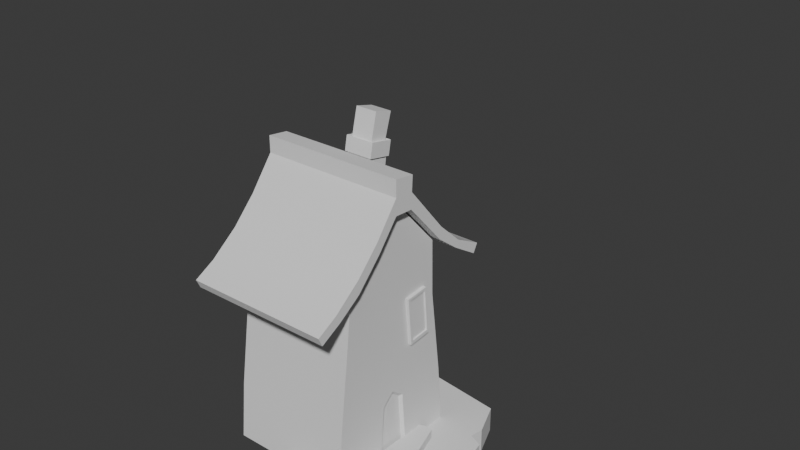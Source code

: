 # Source: House6.blend  (saved by Blender 4.1.24; exported with 4.5.12 LTS)
import bpy
from mathutils import Matrix  # noqa: F401  (used for matrix-valued properties, if any)

bpy.ops.wm.read_factory_settings(use_empty=True)
scene = bpy.context.scene
scene.name = 'Scene'

# ---- collections
col_collection = bpy.data.collections.new('Collection'); scene.collection.children.link(col_collection)

# ---- world
world_world = bpy.data.worlds.new('World'); scene.world = world_world
world_world.use_nodes = True; world_world.node_tree.nodes.clear()
_N = world_world.node_tree.nodes; _L = world_world.node_tree.links
n0 = _N.new('ShaderNodeOutputWorld'); n0.name = 'World Output'; n0.location = (300, 300)
n1 = _N.new('ShaderNodeBackground'); n1.name = 'Background'; n1.location = (10, 300)
n1.inputs[0].default_value = (0.05088, 0.05088, 0.05088, 1.0)
_L.new(n1.outputs[0], n0.inputs[0])
n0.is_active_output = True
world_world.color = (0.05088, 0.05088, 0.05088)
world_world.use_sun_shadow = False
world_world.sun_shadow_jitter_overblur = 0.0

# ---- meshes
me_cube_002 = bpy.data.meshes.new('Cube.002')
me_cube_002.from_pydata([(-1.0, -1.131, -0.8497), (-1.0, -0.8028, 2.371), (-1.0, 1.197, -0.9624), (-1.0, 0.9155, 2.371), (1.0, -1.131, -0.8497), (1.0, -0.8028, 2.371), (1.0, 1.197, -0.9624), (1.0, 0.9155, 2.371), (-0.9717, -0.8708, 1.442), (-0.9717, 0.97, 1.448), (0.9717, 0.97, 1.448), (0.9717, -0.8708, 1.442), (-0.9888, 1.126, 0.07133), (0.9888, 1.126, 0.07133), (0.9888, -1.056, 0.06737), (-0.9888, -1.056, 0.06737), (-1.0, 0.3232, -0.8727), (-1.0, -0.2313, -0.8351), (-1.0, -0.07976, 3.113), (-1.0, 0.2488, 3.104), (1.0, -0.2313, -0.8351), (1.0, 0.3232, -0.8727), (1.0, 0.2488, 3.104), (1.0, -0.07976, 3.113), (0.9717, 0.3564, 1.446), (0.9717, -0.2572, 1.444), (-0.9717, -0.2572, 1.444), (-0.9717, 0.3564, 1.446), (-0.9888, -0.1528, 0.04261), (-0.9888, 0.2681, 0.05697), (0.9888, 0.2681, 0.05697), (0.9888, -0.1528, 0.04261), (-1.0, 0.04591, -0.8539), (-1.0, 0.08452, 3.108), (1.0, 0.04591, -0.8539), (1.0, 0.08452, 3.108), (0.9717, 0.04958, 1.445), (-0.9717, 0.04958, 1.445), (-0.9888, 0.0511, 0.2259), (0.9888, 0.0511, 0.2259), (0.9396, 0.04642, -0.8033), (0.9396, 0.2945, -0.8202), (0.9296, 0.05105, 0.163), (0.9296, -0.1315, -0.001038), (0.9296, 0.2452, 0.01181), (0.9396, -0.2017, -0.7865)], [], [(27, 19, 3, 9), (9, 3, 7, 10), (25, 23, 5, 11), (11, 5, 1, 8), (17, 20, 4, 0), (23, 18, 1, 5), (14, 11, 8, 15), (31, 25, 11, 14), (12, 9, 10, 13), (29, 27, 9, 12), (16, 29, 12, 2), (2, 12, 13, 6), (20, 31, 14, 4), (4, 14, 15, 0), (6, 13, 30, 21), (21, 30, 44, 41), (0, 15, 28, 17), (32, 38, 29, 16), (15, 8, 26, 28), (38, 37, 27, 29), (13, 10, 24, 30), (39, 36, 25, 31), (7, 3, 19, 22), (35, 33, 18, 23), (2, 6, 21, 16), (32, 34, 20, 17), (10, 7, 22, 24), (36, 35, 23, 25), (8, 1, 18, 26), (37, 33, 19, 27), (26, 18, 33, 37), (24, 22, 35, 36), (16, 21, 34, 32), (22, 19, 33, 35), (30, 24, 36, 39), (28, 26, 37, 38), (17, 28, 38, 32), (34, 21, 41, 40), (40, 42, 43, 45), (41, 44, 42, 40), (20, 34, 40, 45), (30, 39, 42, 44), (31, 20, 45, 43), (39, 31, 43, 42)])
me_cube_002.polygons.foreach_set('use_smooth', [True] * 44)
_k = set([(0, 4), (0, 15), (0, 17), (1, 5), (1, 8), (1, 18), (2, 6), (2, 12), (2, 16), (3, 7), (3, 9), (3, 19), (4, 14), (4, 20), (5, 11), (5, 23), (6, 13), (6, 21), (7, 10), (7, 22), (8, 15), (9, 12), (10, 13), (11, 14), (16, 32), (17, 32), (18, 23), (18, 33), (19, 22), (19, 33), (20, 31), (20, 34), (20, 45), (21, 30), (21, 34), (21, 41), (22, 35), (23, 35), (30, 39), (30, 44), (31, 39), (31, 43), (39, 42), (40, 41), (40, 45), (41, 44), (42, 43), (42, 44), (43, 45)])
me_cube_002.attributes.new('sharp_edge', 'BOOLEAN', 'EDGE').data.foreach_set('value', [ (min(e.vertices), max(e.vertices)) in _k for e in me_cube_002.edges])
_uv = me_cube_002.uv_layers.new(name='UVMap')
_uv.uv.foreach_set('vector', [0.5529, 0.1667, 0.625, 0.1667, 0.625, 0.25, 0.5529, 0.25, 0.5529, 0.25, 0.625, 0.25, 0.625, 0.5, 0.5529, 0.5, 0.5529, 0.6667, 0.625, 0.6667, 0.625, 0.75, 0.5529, 0.75, 0.5529, 0.75, 0.625, 0.75, 0.625, 1.0, 0.5529, 1.0, 0.125, 0.6667, 0.375, 0.6667, 0.375, 0.75, 0.125, 0.75, 0.625, 0.6667, 0.875, 0.6667, 0.875, 0.75, 0.625, 0.75, 0.4455, 0.75, 0.5529, 0.75, 0.5529, 1.0, 0.4455, 1.0, 0.4455, 0.6667, 0.5529, 0.6667, 0.5529, 0.75, 0.4455, 0.75, 0.4455, 0.25, 0.5529, 0.25, 0.5529, 0.5, 0.4455, 0.5, 0.4455, 0.1667, 0.5529, 0.1667, 0.5529, 0.25, 0.4455, 0.25, 0.375, 0.1667, 0.4455, 0.1667, 0.4455, 0.25, 0.375, 0.25, 0.375, 0.25, 0.4455, 0.25, 0.4455, 0.5, 0.375, 0.5, 0.375, 0.6667, 0.4455, 0.6667, 0.4455, 0.75, 0.375, 0.75, 0.375, 0.75, 0.4455, 0.75, 0.4455, 1.0, 0.375, 1.0, 0.375, 0.5, 0.4455, 0.5, 0.4455, 0.5833, 0.375, 0.5833, 0.375, 0.5833, 0.4455, 0.5833, 0.4455, 0.5833, 0.375, 0.5833, 0.375, 0.0, 0.4455, 0.0, 0.4455, 0.08333, 0.375, 0.08333, 0.375, 0.125, 0.4455, 0.125, 0.4455, 0.1667, 0.375, 0.1667, 0.4455, 0.0, 0.5529, 0.0, 0.5529, 0.08333, 0.4455, 0.08333, 0.4455, 0.125, 0.5529, 0.125, 0.5529, 0.1667, 0.4455, 0.1667, 0.4455, 0.5, 0.5529, 0.5, 0.5529, 0.5833, 0.4455, 0.5833, 0.4455, 0.625, 0.5529, 0.625, 0.5529, 0.6667, 0.4455, 0.6667, 0.625, 0.5, 0.875, 0.5, 0.875, 0.5833, 0.625, 0.5833, 0.625, 0.625, 0.875, 0.625, 0.875, 0.6667, 0.625, 0.6667, 0.125, 0.5, 0.375, 0.5, 0.375, 0.5833, 0.125, 0.5833, 0.125, 0.625, 0.375, 0.625, 0.375, 0.6667, 0.125, 0.6667, 0.5529, 0.5, 0.625, 0.5, 0.625, 0.5833, 0.5529, 0.5833, 0.5529, 0.625, 0.625, 0.625, 0.625, 0.6667, 0.5529, 0.6667, 0.5529, 0.0, 0.625, 0.0, 0.625, 0.08333, 0.5529, 0.08333, 0.5529, 0.125, 0.625, 0.125, 0.625, 0.1667, 0.5529, 0.1667, 0.5529, 0.08333, 0.625, 0.08333, 0.625, 0.125, 0.5529, 0.125, 0.5529, 0.5833, 0.625, 0.5833, 0.625, 0.625, 0.5529, 0.625, 0.125, 0.5833, 0.375, 0.5833, 0.375, 0.625, 0.125, 0.625, 0.625, 0.5833, 0.875, 0.5833, 0.875, 0.625, 0.625, 0.625, 0.4455, 0.5833, 0.5529, 0.5833, 0.5529, 0.625, 0.4455, 0.625, 0.4455, 0.08333, 0.5529, 0.08333, 0.5529, 0.125, 0.4455, 0.125, 0.375, 0.08333, 0.4455, 0.08333, 0.4455, 0.125, 0.375, 0.125, 0.375, 0.625, 0.375, 0.5833, 0.375, 0.5833, 0.375, 0.625, 0.375, 0.625, 0.4455, 0.625, 0.4455, 0.6667, 0.375, 0.6667, 0.375, 0.5833, 0.4455, 0.5833, 0.4455, 0.625, 0.375, 0.625, 0.375, 0.6667, 0.375, 0.625, 0.375, 0.625, 0.375, 0.6667, 0.4455, 0.5833, 0.4455, 0.625, 0.4455, 0.625, 0.4455, 0.5833, 0.4455, 0.6667, 0.375, 0.6667, 0.375, 0.6667, 0.4455, 0.6667, 0.4455, 0.625, 0.4455, 0.6667, 0.4455, 0.6667, 0.4455, 0.625])
me_cube_002.update()
me_cube_003 = bpy.data.meshes.new('Cube.003')
me_cube_003.from_pydata([(-1.0, -0.8566, -1.487), (-1.0, -0.8566, 0.8566), (-1.0, 0.5125, -1.573), (-1.0, 0.6272, 0.6559), (1.0, -0.8566, -1.487), (1.0, -0.8566, 0.8566), (1.0, 0.5125, -1.573), (1.0, 0.6272, 0.6559), (-1.0, -0.8566, -0.3154), (-1.0, 0.5699, -0.4588), (1.0, 0.5699, -0.4588), (1.0, -0.8566, -0.3154), (-1.0, 7.296, -6.546), (-1.0, 6.951, -7.173), (1.0, 6.951, -7.173), (1.0, 7.296, -6.546), (1.0, 3.445, -3.847), (-1.0, 3.445, -3.847), (-1.0, 3.331, -4.689), (1.0, 3.331, -4.689), (1.0, 5.241, -5.483), (1.0, 4.998, -5.96), (-1.0, 5.241, -5.483), (-1.0, 4.998, -5.96), (1.0, -7.624, -6.538), (1.0, -7.337, -7.165), (-1.0, -7.337, -7.165), (-1.0, -7.624, -6.538), (1.0, -4.212, -4.244), (1.0, -4.183, -5.244), (-1.0, -4.212, -4.244), (-1.0, -4.183, -5.244), (1.0, -6.147, -5.735), (-1.0, -6.147, -5.735), (-1.0, -5.817, -6.348), (1.0, -5.817, -6.348), (1.0, -2.376, -3.366), (1.0, -2.563, -2.538), (-1.0, -2.563, -2.538), (-1.0, -2.376, -3.366)], [], [(8, 1, 3, 9), (9, 3, 7, 10), (10, 7, 5, 11), (11, 5, 1, 8), (2, 6, 4, 0), (7, 3, 1, 5), (35, 32, 24, 25), (6, 10, 11, 4), (22, 20, 15, 12), (0, 8, 9, 2), (13, 12, 15, 14), (23, 22, 12, 13), (20, 21, 14, 15), (21, 23, 13, 14), (6, 2, 18, 19), (10, 6, 19, 16), (2, 9, 17, 18), (9, 10, 16, 17), (19, 18, 23, 21), (16, 19, 21, 20), (18, 17, 22, 23), (17, 16, 20, 22), (25, 24, 27, 26), (32, 33, 27, 24), (33, 34, 26, 27), (34, 35, 25, 26), (39, 36, 29, 31), (38, 39, 31, 30), (37, 38, 30, 28), (36, 37, 28, 29), (31, 29, 35, 34), (30, 31, 34, 33), (28, 30, 33, 32), (29, 28, 32, 35), (4, 11, 37, 36), (11, 8, 38, 37), (8, 0, 39, 38), (0, 4, 36, 39)])
me_cube_003.polygons.foreach_set('use_smooth', [True] * 38)
_k = set([(0, 2), (0, 4), (0, 39), (1, 3), (1, 5), (1, 8), (2, 6), (2, 18), (3, 7), (3, 9), (4, 6), (4, 36), (5, 7), (5, 11), (6, 19), (7, 10), (8, 11), (8, 38), (9, 10), (9, 17), (10, 16), (11, 37), (12, 13), (12, 15), (12, 22), (13, 14), (13, 23), (14, 15), (14, 21), (15, 20), (16, 20), (17, 22), (18, 23), (19, 21), (24, 25), (24, 27), (24, 32), (25, 26), (25, 35), (26, 27), (26, 34), (27, 33), (28, 32), (28, 37), (29, 35), (29, 36), (30, 33), (30, 38), (31, 34), (31, 39)])
me_cube_003.attributes.new('sharp_edge', 'BOOLEAN', 'EDGE').data.foreach_set('value', [ (min(e.vertices), max(e.vertices)) in _k for e in me_cube_003.edges])
_uv = me_cube_003.uv_layers.new(name='UVMap')
_uv.uv.foreach_set('vector', [0.5, 0.0, 0.625, 0.0, 0.625, 0.25, 0.5, 0.25, 0.5, 0.25, 0.625, 0.25, 0.625, 0.5, 0.5, 0.5, 0.5, 0.5, 0.625, 0.5, 0.625, 0.75, 0.5, 0.75, 0.5, 0.75, 0.625, 0.75, 0.625, 1.0, 0.5, 1.0, 0.125, 0.5, 0.375, 0.5, 0.375, 0.75, 0.125, 0.75, 0.625, 0.5, 0.875, 0.5, 0.875, 0.75, 0.625, 0.75, 0.375, 0.75, 0.5, 0.75, 0.5, 0.75, 0.375, 0.75, 0.375, 0.5, 0.5, 0.5, 0.5, 0.75, 0.375, 0.75, 0.5, 0.25, 0.5, 0.5, 0.5, 0.5, 0.5, 0.25, 0.375, 0.0, 0.5, 0.0, 0.5, 0.25, 0.375, 0.25, 0.375, 0.25, 0.5, 0.25, 0.5, 0.5, 0.375, 0.5, 0.375, 0.25, 0.5, 0.25, 0.5, 0.25, 0.375, 0.25, 0.5, 0.5, 0.375, 0.5, 0.375, 0.5, 0.5, 0.5, 0.375, 0.5, 0.125, 0.5, 0.125, 0.5, 0.375, 0.5, 0.375, 0.5, 0.125, 0.5, 0.125, 0.5, 0.375, 0.5, 0.5, 0.5, 0.375, 0.5, 0.375, 0.5, 0.5, 0.5, 0.375, 0.25, 0.5, 0.25, 0.5, 0.25, 0.375, 0.25, 0.5, 0.25, 0.5, 0.5, 0.5, 0.5, 0.5, 0.25, 0.375, 0.5, 0.125, 0.5, 0.125, 0.5, 0.375, 0.5, 0.5, 0.5, 0.375, 0.5, 0.375, 0.5, 0.5, 0.5, 0.375, 0.25, 0.5, 0.25, 0.5, 0.25, 0.375, 0.25, 0.5, 0.25, 0.5, 0.5, 0.5, 0.5, 0.5, 0.25, 0.375, 0.75, 0.5, 0.75, 0.5, 1.0, 0.375, 1.0, 0.5, 0.75, 0.5, 1.0, 0.5, 1.0, 0.5, 0.75, 0.5, 0.0, 0.375, 0.0, 0.375, 0.0, 0.5, 0.0, 0.125, 0.75, 0.375, 0.75, 0.375, 0.75, 0.125, 0.75, 0.125, 0.75, 0.375, 0.75, 0.375, 0.75, 0.125, 0.75, 0.5, 0.0, 0.375, 0.0, 0.375, 0.0, 0.5, 0.0, 0.5, 0.75, 0.5, 1.0, 0.5, 1.0, 0.5, 0.75, 0.375, 0.75, 0.5, 0.75, 0.5, 0.75, 0.375, 0.75, 0.125, 0.75, 0.375, 0.75, 0.375, 0.75, 0.125, 0.75, 0.5, 0.0, 0.375, 0.0, 0.375, 0.0, 0.5, 0.0, 0.5, 0.75, 0.5, 1.0, 0.5, 1.0, 0.5, 0.75, 0.375, 0.75, 0.5, 0.75, 0.5, 0.75, 0.375, 0.75, 0.375, 0.75, 0.5, 0.75, 0.5, 0.75, 0.375, 0.75, 0.5, 0.75, 0.5, 1.0, 0.5, 1.0, 0.5, 0.75, 0.5, 0.0, 0.375, 0.0, 0.375, 0.0, 0.5, 0.0, 0.125, 0.75, 0.375, 0.75, 0.375, 0.75, 0.125, 0.75])
me_cube_003.update()
me_cube_004 = bpy.data.meshes.new('Cube.004')
me_cube_004.from_pydata([(-1.0, -1.0, -1.0), (-1.0, -1.0, 1.0), (-1.067, 1.451, -1.0), (-1.067, 1.451, 1.0), (0.2411, -0.8069, -1.0), (0.2411, -0.8069, 1.0), (0.2079, 1.332, -1.0), (0.2079, 1.332, 1.0), (-1.0, 0.0, -1.0), (-1.0, 0.0, 1.0), (1.027, 0.0, -1.0), (1.027, 0.0, 1.0), (-1.0, -0.8392, -1.0), (0.5605, -0.7217, 1.0), (-1.0, -0.8392, 1.0), (0.5605, -0.7217, -1.0), (-1.0, -0.4196, 1.0), (0.8601, -0.4945, -1.0), (-1.0, -0.4196, -1.0), (0.8601, -0.4945, 1.0), (-1.0, 0.5, 1.0), (0.6805, 0.4455, -1.0), (-1.0, 0.5, -1.0), (0.6805, 0.4455, 1.0), (-1.0, 0.5708, 1.0), (0.4994, 0.5191, -1.0), (-1.0, 0.5708, -1.0), (0.4994, 0.5191, 1.0), (-1.0, 0.6587, 1.0), (0.6019, 0.6176, -1.0), (-1.0, 0.6587, -1.0), (0.6019, 0.6176, 1.0), (-1.0, 0.7981, 1.0), (0.5648, 0.7639, -1.0), (-1.0, 0.7981, -1.0), (0.5648, 0.7639, 1.0), (-1.011, 0.9052, 1.0), (0.3598, 0.8323, -1.0), (-1.011, 0.9052, -1.0), (0.3598, 0.8323, 1.0), (-1.028, 1.072, 1.0), (0.3998, 0.9706, -1.0), (-1.028, 1.072, -1.0), (0.3998, 0.9706, 1.0)], [], [(42, 40, 3, 2), (2, 3, 7, 6), (15, 13, 5, 4), (4, 5, 1, 0), (12, 15, 4, 0), (13, 14, 1, 5), (23, 20, 9, 11), (22, 21, 10, 8), (21, 23, 11, 10), (18, 16, 9, 8), (0, 1, 14, 12), (19, 16, 14, 13), (18, 17, 15, 12), (17, 19, 13, 15), (10, 11, 19, 17), (8, 10, 17, 18), (11, 9, 16, 19), (12, 14, 16, 18), (25, 27, 23, 21), (26, 25, 21, 22), (27, 24, 20, 23), (8, 9, 20, 22), (31, 28, 24, 27), (30, 29, 25, 26), (29, 31, 27, 25), (22, 20, 24, 26), (33, 35, 31, 29), (34, 33, 29, 30), (35, 32, 28, 31), (26, 24, 28, 30), (39, 36, 32, 35), (38, 37, 33, 34), (37, 39, 35, 33), (30, 28, 32, 34), (41, 43, 39, 37), (42, 41, 37, 38), (43, 40, 36, 39), (34, 32, 36, 38), (7, 3, 40, 43), (2, 6, 41, 42), (6, 7, 43, 41), (38, 36, 40, 42)])
_uv = me_cube_004.uv_layers.new(name='UVMap')
_uv.uv.foreach_set('vector', [0.375, 0.2354, 0.625, 0.2354, 0.625, 0.25, 0.375, 0.25, 0.375, 0.25, 0.625, 0.25, 0.625, 0.5, 0.375, 0.5, 0.375, 0.7299, 0.625, 0.7299, 0.625, 0.75, 0.375, 0.75, 0.375, 0.75, 0.625, 0.75, 0.625, 1.0, 0.375, 1.0, 0.125, 0.7299, 0.375, 0.7299, 0.375, 0.75, 0.125, 0.75, 0.625, 0.7299, 0.875, 0.7299, 0.875, 0.75, 0.625, 0.75, 0.625, 0.5625, 0.875, 0.5625, 0.875, 0.625, 0.625, 0.625, 0.125, 0.5625, 0.375, 0.5625, 0.375, 0.625, 0.125, 0.625, 0.375, 0.5625, 0.625, 0.5625, 0.625, 0.625, 0.375, 0.625, 0.375, 0.07255, 0.625, 0.07255, 0.625, 0.125, 0.375, 0.125, 0.375, 0.0, 0.625, 0.0, 0.625, 0.0201, 0.375, 0.0201, 0.625, 0.6774, 0.875, 0.6774, 0.875, 0.7299, 0.625, 0.7299, 0.125, 0.6774, 0.375, 0.6774, 0.375, 0.7299, 0.125, 0.7299, 0.375, 0.6774, 0.625, 0.6774, 0.625, 0.7299, 0.375, 0.7299, 0.375, 0.625, 0.625, 0.625, 0.625, 0.6774, 0.375, 0.6774, 0.125, 0.625, 0.375, 0.625, 0.375, 0.6774, 0.125, 0.6774, 0.625, 0.625, 0.875, 0.625, 0.875, 0.6774, 0.625, 0.6774, 0.375, 0.0201, 0.625, 0.0201, 0.625, 0.07255, 0.375, 0.07255, 0.375, 0.5536, 0.625, 0.5536, 0.625, 0.5625, 0.375, 0.5625, 0.125, 0.5536, 0.375, 0.5536, 0.375, 0.5625, 0.125, 0.5625, 0.625, 0.5536, 0.875, 0.5536, 0.875, 0.5625, 0.625, 0.5625, 0.375, 0.125, 0.625, 0.125, 0.625, 0.1875, 0.375, 0.1875, 0.625, 0.5427, 0.875, 0.5427, 0.875, 0.5536, 0.625, 0.5536, 0.125, 0.5427, 0.375, 0.5427, 0.375, 0.5536, 0.125, 0.5536, 0.375, 0.5427, 0.625, 0.5427, 0.625, 0.5536, 0.375, 0.5536, 0.375, 0.1875, 0.625, 0.1875, 0.625, 0.1964, 0.375, 0.1964, 0.375, 0.5252, 0.625, 0.5252, 0.625, 0.5427, 0.375, 0.5427, 0.125, 0.5252, 0.375, 0.5252, 0.375, 0.5427, 0.125, 0.5427, 0.625, 0.5252, 0.875, 0.5252, 0.875, 0.5427, 0.625, 0.5427, 0.375, 0.1964, 0.625, 0.1964, 0.625, 0.2073, 0.375, 0.2073, 0.625, 0.5211, 0.875, 0.5211, 0.875, 0.5252, 0.625, 0.5252, 0.125, 0.5211, 0.375, 0.5211, 0.375, 0.5252, 0.125, 0.5252, 0.375, 0.5211, 0.625, 0.5211, 0.625, 0.5252, 0.375, 0.5252, 0.375, 0.2073, 0.625, 0.2073, 0.625, 0.2248, 0.375, 0.2248, 0.375, 0.5146, 0.625, 0.5146, 0.625, 0.5211, 0.375, 0.5211, 0.125, 0.5146, 0.375, 0.5146, 0.375, 0.5211, 0.125, 0.5211, 0.625, 0.5146, 0.875, 0.5146, 0.875, 0.5211, 0.625, 0.5211, 0.375, 0.2248, 0.625, 0.2248, 0.625, 0.2289, 0.375, 0.2289, 0.625, 0.5, 0.875, 0.5, 0.875, 0.5146, 0.625, 0.5146, 0.125, 0.5, 0.375, 0.5, 0.375, 0.5146, 0.125, 0.5146, 0.375, 0.5, 0.625, 0.5, 0.625, 0.5146, 0.375, 0.5146, 0.375, 0.2289, 0.625, 0.2289, 0.625, 0.2354, 0.375, 0.2354])
me_cube_004.update()
me_cube_005 = bpy.data.meshes.new('Cube.005')
me_cube_005.from_pydata([(0.2887, -5.595, -1.0), (0.2887, -5.595, 1.0), (0.4155, 1.475, -1.0), (0.4155, 1.475, 1.0), (3.958, -2.954, -1.0), (3.958, -2.954, 1.0), (1.222, 1.528, -1.0), (1.222, 1.528, 1.0), (0.3758, -0.7379, -1.0), (0.3758, -0.7379, 1.0), (1.804, -0.3643, -1.0), (1.804, -0.3643, 1.0), (0.8187, 1.607, -1.0), (0.8187, 1.607, 1.0), (3.085, -4.486, -1.0), (3.085, -4.486, 1.0), (1.09, -0.5511, 1.0), (1.09, -0.5511, -1.0), (0.3564, -1.823, -1.0), (2.591, -0.4254, 1.0), (0.3564, -1.823, 1.0), (2.591, -0.4254, -1.0), (1.535, -1.43, 1.0), (1.535, -1.43, -1.0)], [], [(8, 9, 3, 2), (12, 13, 7, 6), (21, 19, 5, 4), (14, 15, 1, 0), (23, 21, 4, 14), (22, 20, 1, 15), (13, 3, 9, 16), (12, 6, 10, 17), (6, 7, 11, 10), (18, 20, 9, 8), (2, 12, 17, 8), (7, 13, 16, 11), (19, 22, 15, 5), (18, 23, 14, 0), (4, 5, 15, 14), (2, 3, 13, 12), (8, 17, 23, 18), (11, 16, 22, 19), (0, 1, 20, 18), (16, 9, 20, 22), (17, 10, 21, 23), (10, 11, 19, 21)])
_uv = me_cube_005.uv_layers.new(name='UVMap')
_uv.uv.foreach_set('vector', [0.375, 0.1717, 0.625, 0.1717, 0.625, 0.25, 0.375, 0.25, 0.375, 0.375, 0.625, 0.375, 0.625, 0.5, 0.375, 0.5, 0.375, 0.6166, 0.625, 0.6166, 0.625, 0.75, 0.375, 0.75, 0.375, 0.875, 0.625, 0.875, 0.625, 1.0, 0.375, 1.0, 0.25, 0.6166, 0.375, 0.6166, 0.375, 0.75, 0.25, 0.75, 0.75, 0.6166, 0.875, 0.6166, 0.875, 0.75, 0.75, 0.75, 0.75, 0.5, 0.875, 0.5, 0.875, 0.5783, 0.75, 0.5783, 0.25, 0.5, 0.375, 0.5, 0.375, 0.5783, 0.25, 0.5783, 0.375, 0.5, 0.625, 0.5, 0.625, 0.5783, 0.375, 0.5783, 0.375, 0.1334, 0.625, 0.1334, 0.625, 0.1717, 0.375, 0.1717, 0.125, 0.5, 0.25, 0.5, 0.25, 0.5783, 0.125, 0.5783, 0.625, 0.5, 0.75, 0.5, 0.75, 0.5783, 0.625, 0.5783, 0.625, 0.6166, 0.75, 0.6166, 0.75, 0.75, 0.625, 0.75, 0.125, 0.6166, 0.25, 0.6166, 0.25, 0.75, 0.125, 0.75, 0.375, 0.75, 0.625, 0.75, 0.625, 0.875, 0.375, 0.875, 0.375, 0.25, 0.625, 0.25, 0.625, 0.375, 0.375, 0.375, 0.125, 0.5783, 0.25, 0.5783, 0.25, 0.6166, 0.125, 0.6166, 0.625, 0.5783, 0.75, 0.5783, 0.75, 0.6166, 0.625, 0.6166, 0.375, 0.0, 0.625, 0.0, 0.625, 0.1334, 0.375, 0.1334, 0.75, 0.5783, 0.875, 0.5783, 0.875, 0.6166, 0.75, 0.6166, 0.25, 0.5783, 0.375, 0.5783, 0.375, 0.6166, 0.25, 0.6166, 0.375, 0.5783, 0.625, 0.5783, 0.625, 0.6166, 0.375, 0.6166])
me_cube_005.update()
me_cube_006 = bpy.data.meshes.new('Cube.006')
me_cube_006.from_pydata([(-1.0, -1.0, -1.0), (-1.0, -1.0, 1.0), (-1.0, 1.0, -1.0), (-1.0, 1.0, 1.0), (1.0, -1.0, -1.0), (1.0, -1.0, 1.0), (1.0, 1.0, -1.0), (1.0, 1.0, 1.0), (1.0, 0.8572, 0.8866), (1.0, 0.8511, -0.8511), (1.0, -0.7771, -0.8542), (1.0, -0.771, 0.8834), (0.7024, 0.8572, 0.8866), (0.7024, 0.8511, -0.8511), (0.7024, -0.7771, -0.8542), (0.7024, -0.771, 0.8834)], [], [(0, 1, 3, 2), (2, 3, 7, 6), (7, 5, 11, 8), (4, 5, 1, 0), (2, 6, 4, 0), (7, 3, 1, 5), (11, 10, 14, 15), (6, 7, 8, 9), (5, 4, 10, 11), (4, 6, 9, 10), (13, 12, 15, 14), (10, 9, 13, 14), (8, 11, 15, 12), (9, 8, 12, 13)])
_uv = me_cube_006.uv_layers.new(name='UVMap')
_uv.uv.foreach_set('vector', [0.375, 0.0, 0.625, 0.0, 0.625, 0.25, 0.375, 0.25, 0.375, 0.25, 0.625, 0.25, 0.625, 0.5, 0.375, 0.5, 0.625, 0.5, 0.625, 0.75, 0.625, 0.75, 0.625, 0.5, 0.375, 0.75, 0.625, 0.75, 0.625, 1.0, 0.375, 1.0, 0.125, 0.5, 0.375, 0.5, 0.375, 0.75, 0.125, 0.75, 0.625, 0.5, 0.875, 0.5, 0.875, 0.75, 0.625, 0.75, 0.625, 0.75, 0.375, 0.75, 0.375, 0.75, 0.625, 0.75, 0.375, 0.5, 0.625, 0.5, 0.625, 0.5, 0.375, 0.5, 0.625, 0.75, 0.375, 0.75, 0.375, 0.75, 0.625, 0.75, 0.375, 0.75, 0.375, 0.5, 0.375, 0.5, 0.375, 0.75, 0.375, 0.5, 0.625, 0.5, 0.625, 0.75, 0.375, 0.75, 0.375, 0.75, 0.375, 0.5, 0.375, 0.5, 0.375, 0.75, 0.625, 0.5, 0.625, 0.75, 0.625, 0.75, 0.625, 0.5, 0.375, 0.5, 0.625, 0.5, 0.625, 0.5, 0.375, 0.5])
me_cube_006.update()
me_cube_007 = bpy.data.meshes.new('Cube.007')
me_cube_007.from_pydata([(-1.0, -1.0, -1.0), (-0.8817, -0.8817, 1.0), (-1.0, 0.8931, -1.963), (-0.8817, 0.8817, 1.0), (1.0, -1.0, -1.0), (0.8817, -0.8817, 1.0), (1.0, 0.8931, -1.963), (0.8817, 0.8817, 1.0), (-0.8817, -0.8817, 1.84), (-0.8817, 0.8817, 1.84), (0.8817, -0.8817, 1.84), (0.8817, 0.8817, 1.84), (-0.7546, -0.7546, 1.84), (-0.7546, 0.7546, 1.84), (0.7546, -0.7546, 1.84), (0.7546, 0.7546, 1.84), (-0.7546, -0.64, 3.624), (-0.7546, 0.995, 3.541), (0.7546, -0.64, 3.624), (0.7546, 0.995, 3.541), (-1.007, -1.007, 0.9404), (-1.007, 1.007, 0.9404), (1.007, 1.007, 0.9404), (1.007, -1.007, 0.9404), (-1.007, -1.007, 1.899), (-1.007, 1.007, 1.899), (1.007, 1.007, 1.899), (1.007, -1.007, 1.899)], [], [(0, 1, 3, 2), (2, 3, 7, 6), (6, 7, 5, 4), (4, 5, 1, 0), (2, 6, 4, 0), (3, 1, 20, 21), (8, 10, 14, 12), (9, 11, 26, 25), (10, 8, 24, 27), (5, 7, 22, 23), (14, 15, 19, 18), (11, 9, 13, 15), (10, 11, 15, 14), (9, 8, 12, 13), (19, 17, 16, 18), (13, 12, 16, 17), (12, 14, 18, 16), (15, 13, 17, 19), (21, 20, 24, 25), (20, 23, 27, 24), (22, 21, 25, 26), (23, 22, 26, 27), (1, 5, 23, 20), (7, 3, 21, 22), (11, 10, 27, 26), (8, 9, 25, 24)])
_uv = me_cube_007.uv_layers.new(name='UVMap')
_uv.uv.foreach_set('vector', [0.375, 0.0, 0.625, 0.0, 0.625, 0.25, 0.375, 0.25, 0.375, 0.25, 0.625, 0.25, 0.625, 0.5, 0.375, 0.5, 0.375, 0.5, 0.625, 0.5, 0.625, 0.75, 0.375, 0.75, 0.375, 0.75, 0.625, 0.75, 0.625, 1.0, 0.375, 1.0, 0.125, 0.5, 0.375, 0.5, 0.375, 0.75, 0.125, 0.75, 0.625, 0.25, 0.625, 0.0, 0.625, 0.0, 0.625, 0.25, 0.625, 1.0, 0.625, 0.75, 0.625, 0.75, 0.625, 1.0, 0.625, 0.25, 0.625, 0.5, 0.625, 0.5, 0.625, 0.25, 0.625, 0.75, 0.625, 1.0, 0.625, 1.0, 0.625, 0.75, 0.625, 0.75, 0.625, 0.5, 0.625, 0.5, 0.625, 0.75, 0.625, 0.75, 0.625, 0.5, 0.625, 0.5, 0.625, 0.75, 0.625, 0.5, 0.625, 0.25, 0.625, 0.25, 0.625, 0.5, 0.625, 0.75, 0.625, 0.5, 0.625, 0.5, 0.625, 0.75, 0.625, 0.25, 0.625, 0.0, 0.625, 0.0, 0.625, 0.25, 0.625, 0.5, 0.875, 0.5, 0.875, 0.75, 0.625, 0.75, 0.625, 0.25, 0.625, 0.0, 0.625, 0.0, 0.625, 0.25, 0.625, 1.0, 0.625, 0.75, 0.625, 0.75, 0.625, 1.0, 0.625, 0.5, 0.625, 0.25, 0.625, 0.25, 0.625, 0.5, 0.625, 0.25, 0.625, 0.0, 0.625, 0.0, 0.625, 0.25, 0.625, 1.0, 0.625, 0.75, 0.625, 0.75, 0.625, 1.0, 0.625, 0.5, 0.625, 0.25, 0.625, 0.25, 0.625, 0.5, 0.625, 0.75, 0.625, 0.5, 0.625, 0.5, 0.625, 0.75, 0.625, 1.0, 0.625, 0.75, 0.625, 0.75, 0.625, 1.0, 0.625, 0.5, 0.625, 0.25, 0.625, 0.25, 0.625, 0.5, 0.625, 0.5, 0.625, 0.75, 0.625, 0.75, 0.625, 0.5, 0.625, 0.0, 0.625, 0.25, 0.625, 0.25, 0.625, 0.0])
me_cube_007.update()

# ---- objects
ob_empty = bpy.data.objects.new('Empty', None)
ob_cube = bpy.data.objects.new('Cube', me_cube_002)
ob_cube_001 = bpy.data.objects.new('Cube.001', me_cube_003)
ob_cube_002 = bpy.data.objects.new('Cube.002', me_cube_004)
ob_empty_001 = bpy.data.objects.new('Empty.001', None)
ob_cube_003 = bpy.data.objects.new('Cube.003', me_cube_005)
ob_cube_004 = bpy.data.objects.new('Cube.004', me_cube_006)
ob_cube_005 = bpy.data.objects.new('Cube.005', me_cube_007)
ob_mball = bpy.data.objects.new('Mball', None)
ob_mball_001 = bpy.data.objects.new('Mball.001', None)
ob_mball_002 = bpy.data.objects.new('Mball.002', None)

# ---- transforms, parenting, visibility, modifiers, constraints
ob_empty.location = (0.0, -0.06156, 2.026)
ob_empty.rotation_euler = (1.571, -0.0, 1.571)
ob_empty.scale = (2.25, 2.25, 2.25)
ob_empty.empty_display_type = 'IMAGE'
ob_empty.empty_display_size = 5.0
ob_cube.location = (2.558, 0.1606, 1.568)
ob_cube.scale = (0.6984, 0.6984, 0.6984)
ob_cube_001.location = (2.558, 0.2395, 4.027)
ob_cube_001.scale = (0.817, 0.1588, 0.1588)
ob_cube_002.location = (3.434, 0.07331, 0.8072)
ob_cube_002.scale = (0.7774, 1.045, 0.1458)
ob_empty_001.location = (6.041, -0.03378, 0.0)
ob_empty_001.rotation_euler = (0.0, -0.0, 1.592)
ob_empty_001.scale = (2.25, 2.25, 2.25)
ob_empty_001.empty_display_type = 'IMAGE'
ob_empty_001.empty_display_size = 5.0
ob_cube_003.location = (3.169, 0.3374, 0.8988)
ob_cube_003.scale = (0.1969, 0.1969, 0.1582)
ob_cube_004.location = (3.214, 0.5704, 2.453)
ob_cube_004.rotation_euler = (0.08641, -0.0, 0.0)
ob_cube_004.scale = (0.06238, 0.1392, 0.2798)
ob_cube_005.location = (2.552, 0.6059, 3.859)
ob_cube_005.rotation_euler = (-0.1896, -0.0, 0.0)
ob_cube_005.scale = (0.1653, 0.1374, 0.1716)
ob_mball.location = (2.676, 0.9941, 4.784)
ob_mball.scale = (0.139, 0.139, 0.139)
ob_mball.empty_image_offset = (0.0, 0.0)
ob_mball_001.location = (2.676, 1.34, 5.091)
ob_mball_001.scale = (0.2956, 0.3153, 0.2956)
ob_mball_001.empty_image_offset = (0.0, 0.0)
ob_mball_002.location = (2.676, 2.009, 5.871)
ob_mball_002.scale = (0.1829, 0.1829, 0.1829)
ob_mball_002.empty_image_offset = (0.0, 0.0)

# ---- collection membership
col_collection.objects.link(ob_empty)
col_collection.objects.link(ob_cube)
col_collection.objects.link(ob_cube_001)
col_collection.objects.link(ob_cube_002)
col_collection.objects.link(ob_empty_001)
col_collection.objects.link(ob_cube_003)
col_collection.objects.link(ob_cube_004)
col_collection.objects.link(ob_cube_005)
col_collection.objects.link(ob_mball)
col_collection.objects.link(ob_mball_001)
col_collection.objects.link(ob_mball_002)

# ---- scene / render settings (as saved in the file)
scene.frame_start = 1; scene.frame_end = 250; scene.frame_set(1)
scene.render.engine = 'BLENDER_EEVEE_NEXT'
scene.cycles.sampling_pattern = 'TABULATED_SOBOL'
scene.eevee.ray_tracing_options.trace_max_roughness = 0.0
bpy.context.view_layer.update()

# ---- added for rendering (the .blend has no active camera and no usable light): camera, sun
cam_auto = bpy.data.cameras.new('AutoCamera')
cam_auto.lens = 50.0
cam_auto.sensor_width = 36.0
cam_auto.clip_end = 1000.0
ob_auto_camera = bpy.data.objects.new('AutoCamera', cam_auto)
scene.collection.objects.link(ob_auto_camera)
ob_auto_camera.location = (9.24306, -6.88475, 8.37523)
ob_auto_camera.rotation_euler = (1.09748, -7.21219e-08, 0.694738)
scene.camera = ob_auto_camera
light_auto_sun = bpy.data.lights.new('AutoSun', 'SUN')
light_auto_sun.energy = 3.0
light_auto_sun.angle = 0.0523599
ob_auto_sun = bpy.data.objects.new('AutoSun', light_auto_sun)
scene.collection.objects.link(ob_auto_sun)
ob_auto_sun.rotation_euler = (0.872665, 0.174533, 0.523599)
bpy.context.view_layer.update()
